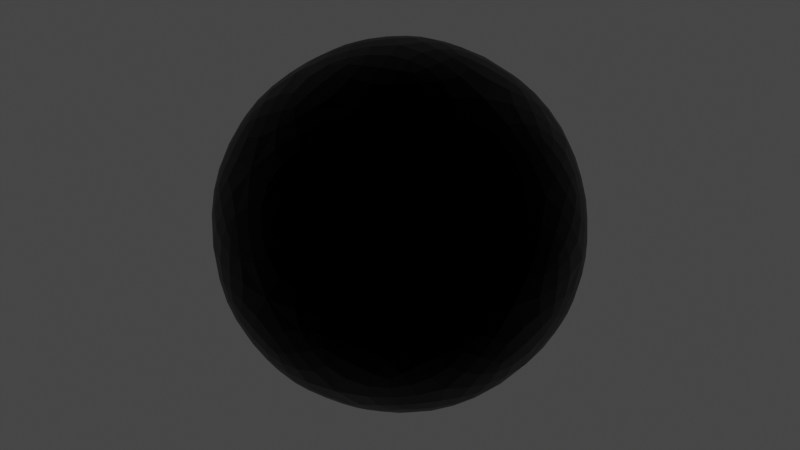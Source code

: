 # Source: void_bubble.blend  (saved by Blender 2.91.10; exported with 4.5.12 LTS)
import bpy
from mathutils import Matrix  # noqa: F401  (used for matrix-valued properties, if any)

bpy.ops.wm.read_factory_settings(use_empty=True)
scene = bpy.context.scene
scene.name = 'Scene'

# ---- collections
col_collection = bpy.data.collections.new('Collection'); scene.collection.children.link(col_collection)

# ---- materials (node trees are filled in below, after node groups)
mat_material = bpy.data.materials.new('Material')
mat_material.alpha_threshold = 0.0
mat_material.use_transparent_shadow = False
mat_material.line_color = (0.0, 0.0, 0.0, 1.0)

# ---- material node trees
mat_material.use_nodes = True; mat_material.node_tree.nodes.clear()
_N = mat_material.node_tree.nodes; _L = mat_material.node_tree.links
n0 = _N.new('ShaderNodeOutputMaterial'); n0.name = 'Material Output'; n0.location = (300, 300)
n1 = _N.new('ShaderNodeBsdfPrincipled'); n1.name = 'Principled BSDF'; n1.location = (10, 300)
n1.distribution = 'GGX'
n1.subsurface_method = 'BURLEY'
n1.inputs[0].default_value = (0.0, 0.0, 0.0, 1.0)
n1.inputs[1].default_value = 1.0
n1.inputs[2].default_value = 0.4
n1.inputs[3].default_value = 1.45
n1.inputs[27].default_value = (0.0, 0.0, 0.0, 1.0)
n1.inputs[28].default_value = 1.0
_L.new(n1.outputs[0], n0.inputs[0])
n0.is_active_output = True

# ---- world
world_world = bpy.data.worlds.new('World'); scene.world = world_world
world_world.use_nodes = True; world_world.node_tree.nodes.clear()
_N = world_world.node_tree.nodes; _L = world_world.node_tree.links
n0 = _N.new('ShaderNodeOutputWorld'); n0.name = 'World Output'; n0.location = (300, 300)
n1 = _N.new('ShaderNodeBackground'); n1.name = 'Background'; n1.location = (10, 300)
n1.inputs[0].default_value = (0.05088, 0.05088, 0.05088, 1.0)
_L.new(n1.outputs[0], n0.inputs[0])
n0.is_active_output = True
world_world.color = (0.05088, 0.05088, 0.05088)
world_world.use_sun_shadow = False
world_world.sun_shadow_jitter_overblur = 0.0

# ---- meshes
me_icosphere = bpy.data.meshes.new('Icosphere')
me_icosphere.from_pydata([(0.0, 0.0, -1.0), (0.7236, -0.5257, -0.4472), (-0.2764, -0.8506, -0.4472), (-0.8944, 0.0, -0.4472), (-0.2764, 0.8506, -0.4472), (0.7236, 0.5257, -0.4472), (0.2764, -0.8506, 0.4472), (-0.7236, -0.5257, 0.4472), (-0.7236, 0.5257, 0.4472), (0.2764, 0.8506, 0.4472), (0.8944, 0.0, 0.4472), (0.0, 0.0, 1.0), (-0.1625, -0.5, -0.8507), (0.4253, -0.309, -0.8507), (0.2629, -0.809, -0.5257), (0.8506, 0.0, -0.5257), (0.4253, 0.309, -0.8507), (-0.5257, 0.0, -0.8507), (-0.6882, -0.5, -0.5257), (-0.1625, 0.5, -0.8507), (-0.6882, 0.5, -0.5257), (0.2629, 0.809, -0.5257), (0.9511, -0.309, 0.0), (0.9511, 0.309, 0.0), (0.0, -1.0, 0.0), (0.5878, -0.809, 0.0), (-0.9511, -0.309, 0.0), (-0.5878, -0.809, 0.0), (-0.5878, 0.809, 0.0), (-0.9511, 0.309, 0.0), (0.5878, 0.809, 0.0), (0.0, 1.0, 0.0), (0.6882, -0.5, 0.5257), (-0.2629, -0.809, 0.5257), (-0.8506, 0.0, 0.5257), (-0.2629, 0.809, 0.5257), (0.6882, 0.5, 0.5257), (0.1625, -0.5, 0.8507), (0.5257, 0.0, 0.8507), (-0.4253, -0.309, 0.8507), (-0.4253, 0.309, 0.8507), (0.1625, 0.5, 0.8507)], [], [(0, 13, 12), (1, 13, 15), (0, 12, 17), (0, 17, 19), (0, 19, 16), (1, 15, 22), (2, 14, 24), (3, 18, 26), (4, 20, 28), (5, 21, 30), (1, 22, 25), (2, 24, 27), (3, 26, 29), (4, 28, 31), (5, 30, 23), (6, 32, 37), (7, 33, 39), (8, 34, 40), (9, 35, 41), (10, 36, 38), (38, 41, 11), (38, 36, 41), (36, 9, 41), (41, 40, 11), (41, 35, 40), (35, 8, 40), (40, 39, 11), (40, 34, 39), (34, 7, 39), (39, 37, 11), (39, 33, 37), (33, 6, 37), (37, 38, 11), (37, 32, 38), (32, 10, 38), (23, 36, 10), (23, 30, 36), (30, 9, 36), (31, 35, 9), (31, 28, 35), (28, 8, 35), (29, 34, 8), (29, 26, 34), (26, 7, 34), (27, 33, 7), (27, 24, 33), (24, 6, 33), (25, 32, 6), (25, 22, 32), (22, 10, 32), (30, 31, 9), (30, 21, 31), (21, 4, 31), (28, 29, 8), (28, 20, 29), (20, 3, 29), (26, 27, 7), (26, 18, 27), (18, 2, 27), (24, 25, 6), (24, 14, 25), (14, 1, 25), (22, 23, 10), (22, 15, 23), (15, 5, 23), (16, 21, 5), (16, 19, 21), (19, 4, 21), (19, 20, 4), (19, 17, 20), (17, 3, 20), (17, 18, 3), (17, 12, 18), (12, 2, 18), (15, 16, 5), (15, 13, 16), (13, 0, 16), (12, 14, 2), (12, 13, 14), (13, 1, 14)])
_uv = me_icosphere.uv_layers.new(name='UVMap')
_uv.uv.foreach_set('vector', [0.8182, 0.0, 0.7727, 0.07873, 0.8636, 0.07873, 0.7273, 0.1575, 0.6818, 0.07873, 0.6364, 0.1575, 0.09091, 0.0, 0.04545, 0.07873, 0.1364, 0.07873, 0.2727, 0.0, 0.2273, 0.07873, 0.3182, 0.07873, 0.4545, 0.0, 0.4091, 0.07873, 0.5, 0.07873, 0.7273, 0.1575, 0.6364, 0.1575, 0.6818, 0.2362, 0.9091, 0.1575, 0.8182, 0.1575, 0.8636, 0.2362, 0.1818, 0.1575, 0.09091, 0.1575, 0.1364, 0.2362, 0.3636, 0.1575, 0.2727, 0.1575, 0.3182, 0.2362, 0.5455, 0.1575, 0.4545, 0.1575, 0.5, 0.2362, 0.7273, 0.1575, 0.6818, 0.2362, 0.7727, 0.2362, 0.9091, 0.1575, 0.8636, 0.2362, 0.9545, 0.2362, 0.1818, 0.1575, 0.1364, 0.2362, 0.2273, 0.2362, 0.3636, 0.1575, 0.3182, 0.2362, 0.4091, 0.2362, 0.5455, 0.1575, 0.5, 0.2362, 0.5909, 0.2362, 0.8182, 0.3149, 0.7273, 0.3149, 0.7727, 0.3937, 1.0, 0.3149, 0.9091, 0.3149, 0.9545, 0.3937, 0.2727, 0.3149, 0.1818, 0.3149, 0.2273, 0.3937, 0.4545, 0.3149, 0.3636, 0.3149, 0.4091, 0.3937, 0.6364, 0.3149, 0.5455, 0.3149, 0.5909, 0.3937, 0.5909, 0.3937, 0.5, 0.3937, 0.5455, 0.4724, 0.5909, 0.3937, 0.5455, 0.3149, 0.5, 0.3937, 0.5455, 0.3149, 0.4545, 0.3149, 0.5, 0.3937, 0.4091, 0.3937, 0.3182, 0.3937, 0.3636, 0.4724, 0.4091, 0.3937, 0.3636, 0.3149, 0.3182, 0.3937, 0.3636, 0.3149, 0.2727, 0.3149, 0.3182, 0.3937, 0.2273, 0.3937, 0.1364, 0.3937, 0.1818, 0.4724, 0.2273, 0.3937, 0.1818, 0.3149, 0.1364, 0.3937, 0.1818, 0.3149, 0.09091, 0.3149, 0.1364, 0.3937, 0.9545, 0.3937, 0.8636, 0.3937, 0.9091, 0.4724, 0.9545, 0.3937, 0.9091, 0.3149, 0.8636, 0.3937, 0.9091, 0.3149, 0.8182, 0.3149, 0.8636, 0.3937, 0.7727, 0.3937, 0.6818, 0.3937, 0.7273, 0.4724, 0.7727, 0.3937, 0.7273, 0.3149, 0.6818, 0.3937, 0.7273, 0.3149, 0.6364, 0.3149, 0.6818, 0.3937, 0.5909, 0.2362, 0.5455, 0.3149, 0.6364, 0.3149, 0.5909, 0.2362, 0.5, 0.2362, 0.5455, 0.3149, 0.5, 0.2362, 0.4545, 0.3149, 0.5455, 0.3149, 0.4091, 0.2362, 0.3636, 0.3149, 0.4545, 0.3149, 0.4091, 0.2362, 0.3182, 0.2362, 0.3636, 0.3149, 0.3182, 0.2362, 0.2727, 0.3149, 0.3636, 0.3149, 0.2273, 0.2362, 0.1818, 0.3149, 0.2727, 0.3149, 0.2273, 0.2362, 0.1364, 0.2362, 0.1818, 0.3149, 0.1364, 0.2362, 0.09091, 0.3149, 0.1818, 0.3149, 0.9545, 0.2362, 0.9091, 0.3149, 1.0, 0.3149, 0.9545, 0.2362, 0.8636, 0.2362, 0.9091, 0.3149, 0.8636, 0.2362, 0.8182, 0.3149, 0.9091, 0.3149, 0.7727, 0.2362, 0.7273, 0.3149, 0.8182, 0.3149, 0.7727, 0.2362, 0.6818, 0.2362, 0.7273, 0.3149, 0.6818, 0.2362, 0.6364, 0.3149, 0.7273, 0.3149, 0.5, 0.2362, 0.4091, 0.2362, 0.4545, 0.3149, 0.5, 0.2362, 0.4545, 0.1575, 0.4091, 0.2362, 0.4545, 0.1575, 0.3636, 0.1575, 0.4091, 0.2362, 0.3182, 0.2362, 0.2273, 0.2362, 0.2727, 0.3149, 0.3182, 0.2362, 0.2727, 0.1575, 0.2273, 0.2362, 0.2727, 0.1575, 0.1818, 0.1575, 0.2273, 0.2362, 0.1364, 0.2362, 0.04545, 0.2362, 0.09091, 0.3149, 0.1364, 0.2362, 0.09091, 0.1575, 0.04545, 0.2362, 0.09091, 0.1575, 0.0, 0.1575, 0.04545, 0.2362, 0.8636, 0.2362, 0.7727, 0.2362, 0.8182, 0.3149, 0.8636, 0.2362, 0.8182, 0.1575, 0.7727, 0.2362, 0.8182, 0.1575, 0.7273, 0.1575, 0.7727, 0.2362, 0.6818, 0.2362, 0.5909, 0.2362, 0.6364, 0.3149, 0.6818, 0.2362, 0.6364, 0.1575, 0.5909, 0.2362, 0.6364, 0.1575, 0.5455, 0.1575, 0.5909, 0.2362, 0.5, 0.07873, 0.4545, 0.1575, 0.5455, 0.1575, 0.5, 0.07873, 0.4091, 0.07873, 0.4545, 0.1575, 0.4091, 0.07873, 0.3636, 0.1575, 0.4545, 0.1575, 0.3182, 0.07873, 0.2727, 0.1575, 0.3636, 0.1575, 0.3182, 0.07873, 0.2273, 0.07873, 0.2727, 0.1575, 0.2273, 0.07873, 0.1818, 0.1575, 0.2727, 0.1575, 0.1364, 0.07873, 0.09091, 0.1575, 0.1818, 0.1575, 0.1364, 0.07873, 0.04545, 0.07873, 0.09091, 0.1575, 0.04545, 0.07873, 0.0, 0.1575, 0.09091, 0.1575, 0.6364, 0.1575, 0.5909, 0.07873, 0.5455, 0.1575, 0.6364, 0.1575, 0.6818, 0.07873, 0.5909, 0.07873, 0.6818, 0.07873, 0.6364, 0.0, 0.5909, 0.07873, 0.8636, 0.07873, 0.8182, 0.1575, 0.9091, 0.1575, 0.8636, 0.07873, 0.7727, 0.07873, 0.8182, 0.1575, 0.7727, 0.07873, 0.7273, 0.1575, 0.8182, 0.1575])
me_icosphere.materials.append(mat_material)
me_icosphere.use_remesh_fix_poles = True
me_icosphere.use_remesh_preserve_attributes = False
me_icosphere.use_mirror_vertex_groups = False
me_icosphere.update()

# ---- objects
ob_icosphere = bpy.data.objects.new('Icosphere', me_icosphere)

# ---- transforms, parenting, visibility, modifiers, constraints
ob_icosphere.location = (0.0, 0.0, 58.59)
ob_icosphere.scale = (64.21, 64.21, 64.21)
ob_icosphere.lineart.crease_threshold = 0.0
_m = ob_icosphere.modifiers.new('Subdivision', 'SUBSURF')
_m.uv_smooth = 'PRESERVE_CORNERS'
_m.levels = 6

# ---- collection membership
col_collection.objects.link(ob_icosphere)

# ---- scene / render settings (as saved in the file)
scene.frame_start = 1; scene.frame_end = 250; scene.frame_set(1)
scene.render.engine = 'BLENDER_EEVEE_NEXT'
scene.cycles.use_denoising = False
scene.cycles.samples = 128
scene.cycles.sampling_pattern = 'TABULATED_SOBOL'
scene.cycles.use_adaptive_sampling = False
scene.cycles.use_light_tree = False
scene.view_settings.view_transform = 'Filmic'
bpy.context.view_layer.update()

# ---- added for rendering (the .blend has no active camera and no usable light): camera, sun
cam_auto = bpy.data.cameras.new('AutoCamera')
cam_auto.lens = 50.0
cam_auto.sensor_width = 36.0
cam_auto.clip_end = 3553.84
ob_auto_camera = bpy.data.objects.new('AutoCamera', cam_auto)
scene.collection.objects.link(ob_auto_camera)
ob_auto_camera.location = (202.499, -242.998, 220.585)
ob_auto_camera.rotation_euler = (1.09748, -7.21219e-08, 0.694738)
scene.camera = ob_auto_camera
light_auto_sun = bpy.data.lights.new('AutoSun', 'SUN')
light_auto_sun.energy = 3.0
light_auto_sun.angle = 0.0523599
ob_auto_sun = bpy.data.objects.new('AutoSun', light_auto_sun)
scene.collection.objects.link(ob_auto_sun)
ob_auto_sun.rotation_euler = (0.872665, 0.174533, 0.523599)
bpy.context.view_layer.update()
